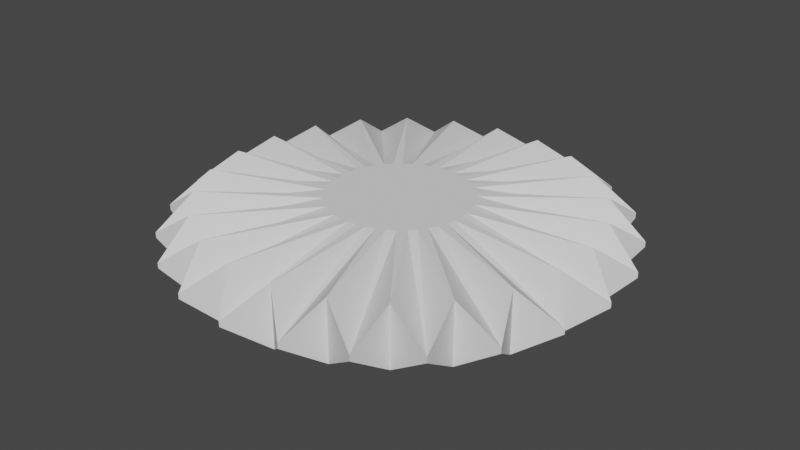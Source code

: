 # Source: Ringtajam.blend  (saved by Blender 2.82.7; exported with 4.5.12 LTS)
import bpy
from mathutils import Matrix  # noqa: F401  (used for matrix-valued properties, if any)

bpy.ops.wm.read_factory_settings(use_empty=True)
scene = bpy.context.scene
scene.name = 'Scene'

# ---- collections
col_collection = bpy.data.collections.new('Collection'); scene.collection.children.link(col_collection)

# ---- world
world_world = bpy.data.worlds.new('World'); scene.world = world_world
world_world.use_nodes = True; world_world.node_tree.nodes.clear()
_N = world_world.node_tree.nodes; _L = world_world.node_tree.links
n0 = _N.new('ShaderNodeOutputWorld'); n0.name = 'World Output'; n0.location = (300, 300)
n1 = _N.new('ShaderNodeBackground'); n1.name = 'Background'; n1.location = (10, 300)
n1.inputs[0].default_value = (0.05088, 0.05088, 0.05088, 1.0)
_L.new(n1.outputs[0], n0.inputs[0])
n0.is_active_output = True
world_world.color = (0.05088, 0.05088, 0.05088)
world_world.use_sun_shadow = False
world_world.sun_shadow_jitter_overblur = 0.0

# ---- meshes
me_cylinder_001 = bpy.data.meshes.new('Cylinder.001')
me_cylinder_001.from_pydata([(-5.848e-08, 1.173, -0.08764), (-5.848e-08, 1.173, 0.08764), (0.1305, 0.9914, -1.0), (0.1305, 0.9914, 1.0), (0.3035, 1.133, -0.08764), (0.3035, 1.133, 0.08764), (0.3827, 0.9239, -1.0), (0.3827, 0.9239, 1.0), (0.5863, 1.015, -0.08764), (0.5863, 1.015, 0.08764), (0.6088, 0.7934, -1.0), (0.6088, 0.7934, 1.0), (0.8291, 0.8291, -0.08764), (0.8291, 0.8291, 0.08764), (0.7934, 0.6088, -1.0), (0.7934, 0.6088, 1.0), (1.015, 0.5863, -0.08764), (1.015, 0.5863, 0.08764), (0.9239, 0.3827, -1.0), (0.9239, 0.3827, 1.0), (1.133, 0.3035, -0.08764), (1.133, 0.3035, 0.08764), (0.9914, 0.1305, -1.0), (0.9914, 0.1305, 1.0), (1.173, 1.91e-07, -0.08764), (1.173, 1.91e-07, 0.08764), (0.9914, -0.1305, -1.0), (0.9914, -0.1305, 1.0), (1.133, -0.3035, -0.08764), (1.133, -0.3035, 0.08764), (0.9239, -0.3827, -1.0), (0.9239, -0.3827, 1.0), (1.015, -0.5863, -0.08764), (1.015, -0.5863, 0.08764), (0.7934, -0.6088, -1.0), (0.7934, -0.6088, 1.0), (0.8291, -0.8291, -0.08764), (0.8291, -0.8291, 0.08764), (0.6088, -0.7934, -1.0), (0.6088, -0.7934, 1.0), (0.5863, -1.015, -0.08764), (0.5863, -1.015, 0.08764), (0.3827, -0.9239, -1.0), (0.3827, -0.9239, 1.0), (0.3035, -1.133, -0.08764), (0.3035, -1.133, 0.08764), (0.1305, -0.9914, -1.0), (0.1305, -0.9914, 1.0), (3.981e-07, -1.173, -0.08764), (3.981e-07, -1.173, 0.08764), (-0.1305, -0.9914, -1.0), (-0.1305, -0.9914, 1.0), (-0.3035, -1.133, -0.08764), (-0.3035, -1.133, 0.08764), (-0.3827, -0.9239, -1.0), (-0.3827, -0.9239, 1.0), (-0.5863, -1.015, -0.08764), (-0.5863, -1.015, 0.08764), (-0.6088, -0.7934, -1.0), (-0.6088, -0.7934, 1.0), (-0.8291, -0.8291, -0.08764), (-0.8291, -0.8291, 0.08764), (-0.7934, -0.6088, -1.0), (-0.7934, -0.6088, 1.0), (-1.015, -0.5863, -0.08764), (-1.015, -0.5863, 0.08764), (-0.9239, -0.3827, -1.0), (-0.9239, -0.3827, 1.0), (-1.133, -0.3035, -0.08764), (-1.133, -0.3035, 0.08764), (-0.9914, -0.1305, -1.0), (-0.9914, -0.1305, 1.0), (-1.173, 5.358e-07, -0.08764), (-1.173, 5.358e-07, 0.08764), (-0.9914, 0.1305, -1.0), (-0.9914, 0.1305, 1.0), (-1.133, 0.3035, -0.08764), (-1.133, 0.3035, 0.08764), (-0.9239, 0.3827, -1.0), (-0.9239, 0.3827, 1.0), (-1.015, 0.5863, -0.08764), (-1.015, 0.5863, 0.08764), (-0.7934, 0.6088, -1.0), (-0.7934, 0.6088, 1.0), (-0.8291, 0.8291, -0.08764), (-0.8291, 0.8291, 0.08764), (-0.6088, 0.7934, -1.0), (-0.6088, 0.7934, 1.0), (-0.5863, 1.015, -0.08764), (-0.5863, 1.015, 0.08764), (-0.3827, 0.9239, -1.0), (-0.3827, 0.9239, 1.0), (-0.3035, 1.133, -0.08764), (-0.3035, 1.133, 0.08764), (-0.1305, 0.9914, -1.0), (-0.1305, 0.9914, 1.0), (2.475e-07, 0.3708, -1.0), (0.0484, 0.3676, -1.0), (0.0484, 0.3676, 1.0), (2.475e-07, 0.3708, 1.0), (0.09596, 0.3581, -1.0), (0.09596, 0.3581, 1.0), (0.1419, 0.3425, -1.0), (0.1419, 0.3425, 1.0), (0.1854, 0.3211, -1.0), (0.1854, 0.3211, 1.0), (0.2257, 0.2941, -1.0), (0.2257, 0.2941, 1.0), (0.2622, 0.2622, -1.0), (0.2622, 0.2622, 1.0), (0.2941, 0.2257, -1.0), (0.2941, 0.2257, 1.0), (0.3211, 0.1854, -1.0), (0.3211, 0.1854, 1.0), (0.3425, 0.1419, -1.0), (0.3425, 0.1419, 1.0), (0.3581, 0.09596, -1.0), (0.3581, 0.09596, 1.0), (0.3676, 0.0484, -1.0), (0.3676, 0.0484, 1.0), (0.3708, 2.371e-07, -1.0), (0.3708, 2.371e-07, 1.0), (0.3676, -0.04839, -1.0), (0.3676, -0.04839, 1.0), (0.3581, -0.09596, -1.0), (0.3581, -0.09596, 1.0), (0.3425, -0.1419, -1.0), (0.3425, -0.1419, 1.0), (0.3211, -0.1854, -1.0), (0.3211, -0.1854, 1.0), (0.2941, -0.2257, -1.0), (0.2941, -0.2257, 1.0), (0.2622, -0.2622, -1.0), (0.2622, -0.2622, 1.0), (0.2257, -0.2941, -1.0), (0.2257, -0.2941, 1.0), (0.1854, -0.3211, -1.0), (0.1854, -0.3211, 1.0), (0.1419, -0.3425, -1.0), (0.1419, -0.3425, 1.0), (0.09596, -0.3581, -1.0), (0.09596, -0.3581, 1.0), (0.0484, -0.3676, -1.0), (0.0484, -0.3676, 1.0), (3.919e-07, -0.3708, -1.0), (3.919e-07, -0.3708, 1.0), (-0.04839, -0.3676, -1.0), (-0.04839, -0.3676, 1.0), (-0.09596, -0.3581, -1.0), (-0.09596, -0.3581, 1.0), (-0.1419, -0.3425, -1.0), (-0.1419, -0.3425, 1.0), (-0.1854, -0.3211, -1.0), (-0.1854, -0.3211, 1.0), (-0.2257, -0.2941, -1.0), (-0.2257, -0.2941, 1.0), (-0.2622, -0.2622, -1.0), (-0.2622, -0.2622, 1.0), (-0.2941, -0.2257, -1.0), (-0.2941, -0.2257, 1.0), (-0.3211, -0.1854, -1.0), (-0.3211, -0.1854, 1.0), (-0.3425, -0.1419, -1.0), (-0.3425, -0.1419, 1.0), (-0.3581, -0.09596, -1.0), (-0.3581, -0.09596, 1.0), (-0.3676, -0.04839, -1.0), (-0.3676, -0.04839, 1.0), (-0.3708, 3.461e-07, -1.0), (-0.3708, 3.461e-07, 1.0), (-0.3676, 0.0484, -1.0), (-0.3676, 0.0484, 1.0), (-0.3581, 0.09596, -1.0), (-0.3581, 0.09596, 1.0), (-0.3425, 0.1419, -1.0), (-0.3425, 0.1419, 1.0), (-0.3211, 0.1854, -1.0), (-0.3211, 0.1854, 1.0), (-0.2941, 0.2257, -1.0), (-0.2941, 0.2257, 1.0), (-0.2622, 0.2622, -1.0), (-0.2622, 0.2622, 1.0), (-0.2257, 0.2942, -1.0), (-0.2257, 0.2942, 1.0), (-0.1854, 0.3211, -1.0), (-0.1854, 0.3211, 1.0), (-0.1419, 0.3425, -1.0), (-0.1419, 0.3425, 1.0), (-0.09596, 0.3581, -1.0), (-0.09596, 0.3581, 1.0), (-0.04839, 0.3676, -1.0), (-0.04839, 0.3676, 1.0)], [], [(0, 1, 3, 2), (2, 3, 5, 4), (4, 5, 7, 6), (6, 7, 9, 8), (8, 9, 11, 10), (10, 11, 13, 12), (12, 13, 15, 14), (14, 15, 17, 16), (16, 17, 19, 18), (18, 19, 21, 20), (20, 21, 23, 22), (22, 23, 25, 24), (24, 25, 27, 26), (26, 27, 29, 28), (28, 29, 31, 30), (30, 31, 33, 32), (32, 33, 35, 34), (34, 35, 37, 36), (36, 37, 39, 38), (38, 39, 41, 40), (40, 41, 43, 42), (42, 43, 45, 44), (44, 45, 47, 46), (46, 47, 49, 48), (48, 49, 51, 50), (50, 51, 53, 52), (52, 53, 55, 54), (54, 55, 57, 56), (56, 57, 59, 58), (58, 59, 61, 60), (60, 61, 63, 62), (62, 63, 65, 64), (64, 65, 67, 66), (66, 67, 69, 68), (68, 69, 71, 70), (70, 71, 73, 72), (72, 73, 75, 74), (74, 75, 77, 76), (76, 77, 79, 78), (78, 79, 81, 80), (80, 81, 83, 82), (82, 83, 85, 84), (84, 85, 87, 86), (86, 87, 89, 88), (88, 89, 91, 90), (90, 91, 93, 92), (19, 17, 113, 115), (92, 93, 95, 94), (94, 95, 1, 0), (34, 36, 132, 130), (98, 99, 191, 189, 187, 185, 183, 181, 179, 177, 175, 173, 171, 169, 167, 165, 163, 161, 159, 157, 155, 153, 151, 149, 147, 145, 143, 141, 139, 137, 135, 133, 131, 129, 127, 125, 123, 121, 119, 117, 115, 113, 111, 109, 107, 105, 103, 101), (96, 97, 100, 102, 104, 106, 108, 110, 112, 114, 116, 118, 120, 122, 124, 126, 128, 130, 132, 134, 136, 138, 140, 142, 144, 146, 148, 150, 152, 154, 156, 158, 160, 162, 164, 166, 168, 170, 172, 174, 176, 178, 180, 182, 184, 186, 188, 190), (89, 87, 183, 185), (0, 2, 97, 96), (52, 54, 150, 148), (37, 35, 131, 133), (3, 1, 99, 98), (70, 72, 168, 166), (55, 53, 149, 151), (18, 20, 116, 114), (88, 90, 186, 184), (73, 71, 167, 169), (36, 38, 134, 132), (21, 19, 115, 117), (91, 89, 185, 187), (54, 56, 152, 150), (39, 37, 133, 135), (2, 4, 100, 97), (72, 74, 170, 168), (57, 55, 151, 153), (20, 22, 118, 116), (90, 92, 188, 186), (5, 3, 98, 101), (75, 73, 169, 171), (38, 40, 136, 134), (23, 21, 117, 119), (93, 91, 187, 189), (56, 58, 154, 152), (41, 39, 135, 137), (4, 6, 102, 100), (74, 76, 172, 170), (59, 57, 153, 155), (22, 24, 120, 118), (92, 94, 190, 188), (7, 5, 101, 103), (77, 75, 171, 173), (40, 42, 138, 136), (25, 23, 119, 121), (95, 93, 189, 191), (58, 60, 156, 154), (43, 41, 137, 139), (6, 8, 104, 102), (76, 78, 174, 172), (61, 59, 155, 157), (24, 26, 122, 120), (94, 0, 96, 190), (9, 7, 103, 105), (79, 77, 173, 175), (42, 44, 140, 138), (27, 25, 121, 123), (1, 95, 191, 99), (60, 62, 158, 156), (45, 43, 139, 141), (8, 10, 106, 104), (78, 80, 176, 174), (63, 61, 157, 159), (26, 28, 124, 122), (11, 9, 105, 107), (81, 79, 175, 177), (44, 46, 142, 140), (29, 27, 123, 125), (62, 64, 160, 158), (47, 45, 141, 143), (10, 12, 108, 106), (80, 82, 178, 176), (65, 63, 159, 161), (28, 30, 126, 124), (13, 11, 107, 109), (83, 81, 177, 179), (46, 48, 144, 142), (31, 29, 125, 127), (64, 66, 162, 160), (49, 47, 143, 145), (12, 14, 110, 108), (82, 84, 180, 178), (67, 65, 161, 163), (30, 32, 128, 126), (15, 13, 109, 111), (85, 83, 179, 181), (48, 50, 146, 144), (33, 31, 127, 129), (66, 68, 164, 162), (51, 49, 145, 147), (14, 16, 112, 110), (84, 86, 182, 180), (69, 67, 163, 165), (32, 34, 130, 128), (17, 15, 111, 113), (87, 85, 181, 183), (50, 52, 148, 146), (35, 33, 129, 131), (68, 70, 166, 164), (53, 51, 147, 149), (16, 18, 114, 112), (86, 88, 184, 182), (71, 69, 165, 167)])
_uv = me_cylinder_001.uv_layers.new(name='UVMap')
_uv.uv.foreach_set('vector', [1.0, 0.5, 1.0, 1.0, 0.9792, 1.0, 0.9792, 0.5, 0.9792, 0.5, 0.9792, 1.0, 0.9583, 1.0, 0.9583, 0.5, 0.9583, 0.5, 0.9583, 1.0, 0.9375, 1.0, 0.9375, 0.5, 0.9375, 0.5, 0.9375, 1.0, 0.9167, 1.0, 0.9167, 0.5, 0.9167, 0.5, 0.9167, 1.0, 0.8958, 1.0, 0.8958, 0.5, 0.8958, 0.5, 0.8958, 1.0, 0.875, 1.0, 0.875, 0.5, 0.875, 0.5, 0.875, 1.0, 0.8542, 1.0, 0.8542, 0.5, 0.8542, 0.5, 0.8542, 1.0, 0.8333, 1.0, 0.8333, 0.5, 0.8333, 0.5, 0.8333, 1.0, 0.8125, 1.0, 0.8125, 0.5, 0.8125, 0.5, 0.8125, 1.0, 0.7917, 1.0, 0.7917, 0.5, 0.7917, 0.5, 0.7917, 1.0, 0.7708, 1.0, 0.7708, 0.5, 0.7708, 0.5, 0.7708, 1.0, 0.75, 1.0, 0.75, 0.5, 0.75, 0.5, 0.75, 1.0, 0.7292, 1.0, 0.7292, 0.5, 0.7292, 0.5, 0.7292, 1.0, 0.7083, 1.0, 0.7083, 0.5, 0.7083, 0.5, 0.7083, 1.0, 0.6875, 1.0, 0.6875, 0.5, 0.6875, 0.5, 0.6875, 1.0, 0.6667, 1.0, 0.6667, 0.5, 0.6667, 0.5, 0.6667, 1.0, 0.6458, 1.0, 0.6458, 0.5, 0.6458, 0.5, 0.6458, 1.0, 0.625, 1.0, 0.625, 0.5, 0.625, 0.5, 0.625, 1.0, 0.6042, 1.0, 0.6042, 0.5, 0.6042, 0.5, 0.6042, 1.0, 0.5833, 1.0, 0.5833, 0.5, 0.5833, 0.5, 0.5833, 1.0, 0.5625, 1.0, 0.5625, 0.5, 0.5625, 0.5, 0.5625, 1.0, 0.5417, 1.0, 0.5417, 0.5, 0.5417, 0.5, 0.5417, 1.0, 0.5208, 1.0, 0.5208, 0.5, 0.5208, 0.5, 0.5208, 1.0, 0.5, 1.0, 0.5, 0.5, 0.5, 0.5, 0.5, 1.0, 0.4792, 1.0, 0.4792, 0.5, 0.4792, 0.5, 0.4792, 1.0, 0.4583, 1.0, 0.4583, 0.5, 0.4583, 0.5, 0.4583, 1.0, 0.4375, 1.0, 0.4375, 0.5, 0.4375, 0.5, 0.4375, 1.0, 0.4167, 1.0, 0.4167, 0.5, 0.4167, 0.5, 0.4167, 1.0, 0.3958, 1.0, 0.3958, 0.5, 0.3958, 0.5, 0.3958, 1.0, 0.375, 1.0, 0.375, 0.5, 0.375, 0.5, 0.375, 1.0, 0.3542, 1.0, 0.3542, 0.5, 0.3542, 0.5, 0.3542, 1.0, 0.3333, 1.0, 0.3333, 0.5, 0.3333, 0.5, 0.3333, 1.0, 0.3125, 1.0, 0.3125, 0.5, 0.3125, 0.5, 0.3125, 1.0, 0.2917, 1.0, 0.2917, 0.5, 0.2917, 0.5, 0.2917, 1.0, 0.2708, 1.0, 0.2708, 0.5, 0.2708, 0.5, 0.2708, 1.0, 0.25, 1.0, 0.25, 0.5, 0.25, 0.5, 0.25, 1.0, 0.2292, 1.0, 0.2292, 0.5, 0.2292, 0.5, 0.2292, 1.0, 0.2083, 1.0, 0.2083, 0.5, 0.2083, 0.5, 0.2083, 1.0, 0.1875, 1.0, 0.1875, 0.5, 0.1875, 0.5, 0.1875, 1.0, 0.1667, 1.0, 0.1667, 0.5, 0.1667, 0.5, 0.1667, 1.0, 0.1458, 1.0, 0.1458, 0.5, 0.1458, 0.5, 0.1458, 1.0, 0.125, 1.0, 0.125, 0.5, 0.125, 0.5, 0.125, 1.0, 0.1042, 1.0, 0.1042, 0.5, 0.1042, 0.5, 0.1042, 1.0, 0.08333, 1.0, 0.08333, 0.5, 0.08333, 0.5, 0.08333, 1.0, 0.0625, 1.0, 0.0625, 0.5, 0.0625, 0.5, 0.0625, 1.0, 0.04167, 1.0, 0.04167, 0.5, 0.8125, 1.0, 0.8333, 1.0, 0.8333, 1.0, 0.8125, 1.0, 0.04167, 0.5, 0.04167, 1.0, 0.02083, 1.0, 0.02083, 0.5, 0.02083, 0.5, 0.02083, 1.0, 3.763e-07, 1.0, 3.763e-07, 0.5, 0.6458, 0.5, 0.625, 0.5, 0.625, 0.5, 0.6458, 0.5, 0.2813, 0.4879, 0.25, 0.49, 0.2187, 0.4879, 0.1879, 0.4818, 0.1582, 0.4717, 0.13, 0.4578, 0.1039, 0.4404, 0.08029, 0.4197, 0.0596, 0.3961, 0.04215, 0.37, 0.02827, 0.3418, 0.01818, 0.3121, 0.01205, 0.2813, 0.01, 0.25, 0.01205, 0.2187, 0.01818, 0.1879, 0.02827, 0.1582, 0.04215, 0.13, 0.0596, 0.1039, 0.08029, 0.08029, 0.1039, 0.0596, 0.13, 0.04215, 0.1582, 0.02827, 0.1879, 0.01818, 0.2187, 0.01205, 0.25, 0.01, 0.2813, 0.01205, 0.3121, 0.01818, 0.3418, 0.02827, 0.37, 0.04215, 0.3961, 0.0596, 0.4197, 0.08029, 0.4404, 0.1039, 0.4578, 0.13, 0.4717, 0.1582, 0.4818, 0.1879, 0.4879, 0.2187, 0.49, 0.25, 0.4879, 0.2813, 0.4818, 0.3121, 0.4717, 0.3418, 0.4578, 0.37, 0.4404, 0.3961, 0.4197, 0.4197, 0.3961, 0.4404, 0.37, 0.4578, 0.3418, 0.4717, 0.3121, 0.4818, 0.75, 0.49, 0.7813, 0.4879, 0.8121, 0.4818, 0.8418, 0.4717, 0.87, 0.4578, 0.8961, 0.4404, 0.9197, 0.4197, 0.9404, 0.3961, 0.9578, 0.37, 0.9717, 0.3418, 0.9818, 0.3121, 0.9879, 0.2813, 0.99, 0.25, 0.9879, 0.2187, 0.9818, 0.1879, 0.9717, 0.1582, 0.9578, 0.13, 0.9404, 0.1039, 0.9197, 0.08029, 0.8961, 0.0596, 0.87, 0.04215, 0.8418, 0.02827, 0.8121, 0.01818, 0.7813, 0.01205, 0.75, 0.01, 0.7187, 0.01205, 0.6879, 0.01818, 0.6582, 0.02827, 0.63, 0.04215, 0.6039, 0.0596, 0.5803, 0.08029, 0.5596, 0.1039, 0.5422, 0.13, 0.5283, 0.1582, 0.5182, 0.1879, 0.5121, 0.2187, 0.51, 0.25, 0.5121, 0.2813, 0.5182, 0.3121, 0.5283, 0.3418, 0.5422, 0.37, 0.5596, 0.3961, 0.5803, 0.4197, 0.6039, 0.4404, 0.63, 0.4578, 0.6582, 0.4717, 0.6879, 0.4818, 0.7187, 0.4879, 0.08333, 1.0, 0.1042, 1.0, 0.1042, 1.0, 0.08333, 1.0, 1.0, 0.5, 0.9792, 0.5, 0.9792, 0.5, 1.0, 0.5, 0.4583, 0.5, 0.4375, 0.5, 0.4375, 0.5, 0.4583, 0.5, 0.625, 1.0, 0.6458, 1.0, 0.6458, 1.0, 0.625, 1.0, 0.9792, 1.0, 1.0, 1.0, 1.0, 1.0, 0.9792, 1.0, 0.2708, 0.5, 0.25, 0.5, 0.25, 0.5, 0.2708, 0.5, 0.4375, 1.0, 0.4583, 1.0, 0.4583, 1.0, 0.4375, 1.0, 0.8125, 0.5, 0.7917, 0.5, 0.7917, 0.5, 0.8125, 0.5, 0.08333, 0.5, 0.0625, 0.5, 0.0625, 0.5, 0.08333, 0.5, 0.25, 1.0, 0.2708, 1.0, 0.2708, 1.0, 0.25, 1.0, 0.625, 0.5, 0.6042, 0.5, 0.6042, 0.5, 0.625, 0.5, 0.7917, 1.0, 0.8125, 1.0, 0.8125, 1.0, 0.7917, 1.0, 0.0625, 1.0, 0.08333, 1.0, 0.08333, 1.0, 0.0625, 1.0, 0.4375, 0.5, 0.4167, 0.5, 0.4167, 0.5, 0.4375, 0.5, 0.6042, 1.0, 0.625, 1.0, 0.625, 1.0, 0.6042, 1.0, 0.9792, 0.5, 0.9583, 0.5, 0.9583, 0.5, 0.9792, 0.5, 0.25, 0.5, 0.2292, 0.5, 0.2292, 0.5, 0.25, 0.5, 0.4167, 1.0, 0.4375, 1.0, 0.4375, 1.0, 0.4167, 1.0, 0.7917, 0.5, 0.7708, 0.5, 0.7708, 0.5, 0.7917, 0.5, 0.0625, 0.5, 0.04167, 0.5, 0.04167, 0.5, 0.0625, 0.5, 0.9583, 1.0, 0.9792, 1.0, 0.9792, 1.0, 0.9583, 1.0, 0.2292, 1.0, 0.25, 1.0, 0.25, 1.0, 0.2292, 1.0, 0.6042, 0.5, 0.5833, 0.5, 0.5833, 0.5, 0.6042, 0.5, 0.7708, 1.0, 0.7917, 1.0, 0.7917, 1.0, 0.7708, 1.0, 0.04167, 1.0, 0.0625, 1.0, 0.0625, 1.0, 0.04167, 1.0, 0.4167, 0.5, 0.3958, 0.5, 0.3958, 0.5, 0.4167, 0.5, 0.5833, 1.0, 0.6042, 1.0, 0.6042, 1.0, 0.5833, 1.0, 0.9583, 0.5, 0.9375, 0.5, 0.9375, 0.5, 0.9583, 0.5, 0.2292, 0.5, 0.2083, 0.5, 0.2083, 0.5, 0.2292, 0.5, 0.3958, 1.0, 0.4167, 1.0, 0.4167, 1.0, 0.3958, 1.0, 0.7708, 0.5, 0.75, 0.5, 0.75, 0.5, 0.7708, 0.5, 0.04167, 0.5, 0.02083, 0.5, 0.02083, 0.5, 0.04167, 0.5, 0.9375, 1.0, 0.9583, 1.0, 0.9583, 1.0, 0.9375, 1.0, 0.2083, 1.0, 0.2292, 1.0, 0.2292, 1.0, 0.2083, 1.0, 0.5833, 0.5, 0.5625, 0.5, 0.5625, 0.5, 0.5833, 0.5, 0.75, 1.0, 0.7708, 1.0, 0.7708, 1.0, 0.75, 1.0, 0.02083, 1.0, 0.04167, 1.0, 0.04167, 1.0, 0.02083, 1.0, 0.3958, 0.5, 0.375, 0.5, 0.375, 0.5, 0.3958, 0.5, 0.5625, 1.0, 0.5833, 1.0, 0.5833, 1.0, 0.5625, 1.0, 0.9375, 0.5, 0.9167, 0.5, 0.9167, 0.5, 0.9375, 0.5, 0.2083, 0.5, 0.1875, 0.5, 0.1875, 0.5, 0.2083, 0.5, 0.375, 1.0, 0.3958, 1.0, 0.3958, 1.0, 0.375, 1.0, 0.75, 0.5, 0.7292, 0.5, 0.7292, 0.5, 0.75, 0.5, 0.02083, 0.5, 3.763e-07, 0.5, 3.763e-07, 0.5, 0.02083, 0.5, 0.9167, 1.0, 0.9375, 1.0, 0.9375, 1.0, 0.9167, 1.0, 0.1875, 1.0, 0.2083, 1.0, 0.2083, 1.0, 0.1875, 1.0, 0.5625, 0.5, 0.5417, 0.5, 0.5417, 0.5, 0.5625, 0.5, 0.7292, 1.0, 0.75, 1.0, 0.75, 1.0, 0.7292, 1.0, 3.763e-07, 1.0, 0.02083, 1.0, 0.02083, 1.0, 3.763e-07, 1.0, 0.375, 0.5, 0.3542, 0.5, 0.3542, 0.5, 0.375, 0.5, 0.5417, 1.0, 0.5625, 1.0, 0.5625, 1.0, 0.5417, 1.0, 0.9167, 0.5, 0.8958, 0.5, 0.8958, 0.5, 0.9167, 0.5, 0.1875, 0.5, 0.1667, 0.5, 0.1667, 0.5, 0.1875, 0.5, 0.3542, 1.0, 0.375, 1.0, 0.375, 1.0, 0.3542, 1.0, 0.7292, 0.5, 0.7083, 0.5, 0.7083, 0.5, 0.7292, 0.5, 0.8958, 1.0, 0.9167, 1.0, 0.9167, 1.0, 0.8958, 1.0, 0.1667, 1.0, 0.1875, 1.0, 0.1875, 1.0, 0.1667, 1.0, 0.5417, 0.5, 0.5208, 0.5, 0.5208, 0.5, 0.5417, 0.5, 0.7083, 1.0, 0.7292, 1.0, 0.7292, 1.0, 0.7083, 1.0, 0.3542, 0.5, 0.3333, 0.5, 0.3333, 0.5, 0.3542, 0.5, 0.5208, 1.0, 0.5417, 1.0, 0.5417, 1.0, 0.5208, 1.0, 0.8958, 0.5, 0.875, 0.5, 0.875, 0.5, 0.8958, 0.5, 0.1667, 0.5, 0.1458, 0.5, 0.1458, 0.5, 0.1667, 0.5, 0.3333, 1.0, 0.3542, 1.0, 0.3542, 1.0, 0.3333, 1.0, 0.7083, 0.5, 0.6875, 0.5, 0.6875, 0.5, 0.7083, 0.5, 0.875, 1.0, 0.8958, 1.0, 0.8958, 1.0, 0.875, 1.0, 0.1458, 1.0, 0.1667, 1.0, 0.1667, 1.0, 0.1458, 1.0, 0.5208, 0.5, 0.5, 0.5, 0.5, 0.5, 0.5208, 0.5, 0.6875, 1.0, 0.7083, 1.0, 0.7083, 1.0, 0.6875, 1.0, 0.3333, 0.5, 0.3125, 0.5, 0.3125, 0.5, 0.3333, 0.5, 0.5, 1.0, 0.5208, 1.0, 0.5208, 1.0, 0.5, 1.0, 0.875, 0.5, 0.8542, 0.5, 0.8542, 0.5, 0.875, 0.5, 0.1458, 0.5, 0.125, 0.5, 0.125, 0.5, 0.1458, 0.5, 0.3125, 1.0, 0.3333, 1.0, 0.3333, 1.0, 0.3125, 1.0, 0.6875, 0.5, 0.6667, 0.5, 0.6667, 0.5, 0.6875, 0.5, 0.8542, 1.0, 0.875, 1.0, 0.875, 1.0, 0.8542, 1.0, 0.125, 1.0, 0.1458, 1.0, 0.1458, 1.0, 0.125, 1.0, 0.5, 0.5, 0.4792, 0.5, 0.4792, 0.5, 0.5, 0.5, 0.6667, 1.0, 0.6875, 1.0, 0.6875, 1.0, 0.6667, 1.0, 0.3125, 0.5, 0.2917, 0.5, 0.2917, 0.5, 0.3125, 0.5, 0.4792, 1.0, 0.5, 1.0, 0.5, 1.0, 0.4792, 1.0, 0.8542, 0.5, 0.8333, 0.5, 0.8333, 0.5, 0.8542, 0.5, 0.125, 0.5, 0.1042, 0.5, 0.1042, 0.5, 0.125, 0.5, 0.2917, 1.0, 0.3125, 1.0, 0.3125, 1.0, 0.2917, 1.0, 0.6667, 0.5, 0.6458, 0.5, 0.6458, 0.5, 0.6667, 0.5, 0.8333, 1.0, 0.8542, 1.0, 0.8542, 1.0, 0.8333, 1.0, 0.1042, 1.0, 0.125, 1.0, 0.125, 1.0, 0.1042, 1.0, 0.4792, 0.5, 0.4583, 0.5, 0.4583, 0.5, 0.4792, 0.5, 0.6458, 1.0, 0.6667, 1.0, 0.6667, 1.0, 0.6458, 1.0, 0.2917, 0.5, 0.2708, 0.5, 0.2708, 0.5, 0.2917, 0.5, 0.4583, 1.0, 0.4792, 1.0, 0.4792, 1.0, 0.4583, 1.0, 0.8333, 0.5, 0.8125, 0.5, 0.8125, 0.5, 0.8333, 0.5, 0.1042, 0.5, 0.08333, 0.5, 0.08333, 0.5, 0.1042, 0.5, 0.2708, 1.0, 0.2917, 1.0, 0.2917, 1.0, 0.2708, 1.0])
me_cylinder_001.use_remesh_fix_poles = True
me_cylinder_001.use_remesh_preserve_attributes = False
me_cylinder_001.use_mirror_vertex_groups = False
me_cylinder_001.update()

# ---- objects
ob_ring = bpy.data.objects.new('Ring', me_cylinder_001)

# ---- transforms, parenting, visibility, modifiers, constraints
ob_ring.location = (0.0, 0.0, 0.0)
ob_ring.scale = (1.0, 1.0, 0.1627)
ob_ring.lineart.crease_threshold = 0.0

# ---- collection membership
col_collection.objects.link(ob_ring)

# ---- scene / render settings (as saved in the file)
scene.frame_start = 1; scene.frame_end = 250; scene.frame_set(1)
scene.render.engine = 'BLENDER_EEVEE_NEXT'
scene.cycles.use_denoising = False
scene.cycles.samples = 128
scene.cycles.sampling_pattern = 'TABULATED_SOBOL'
scene.cycles.use_adaptive_sampling = False
scene.cycles.use_light_tree = False
scene.view_settings.view_transform = 'Filmic'
bpy.context.view_layer.update()

# ---- added for rendering (the .blend has no active camera and no usable light): camera, sun
cam_auto = bpy.data.cameras.new('AutoCamera')
cam_auto.lens = 50.0
cam_auto.sensor_width = 36.0
cam_auto.clip_end = 1000.0
ob_auto_camera = bpy.data.objects.new('AutoCamera', cam_auto)
scene.collection.objects.link(ob_auto_camera)
ob_auto_camera.location = (3.08314, -3.69976, 2.46651)
ob_auto_camera.rotation_euler = (1.09748, -7.21219e-08, 0.694738)
scene.camera = ob_auto_camera
light_auto_sun = bpy.data.lights.new('AutoSun', 'SUN')
light_auto_sun.energy = 3.0
light_auto_sun.angle = 0.0523599
ob_auto_sun = bpy.data.objects.new('AutoSun', light_auto_sun)
scene.collection.objects.link(ob_auto_sun)
ob_auto_sun.rotation_euler = (0.872665, 0.174533, 0.523599)
bpy.context.view_layer.update()
